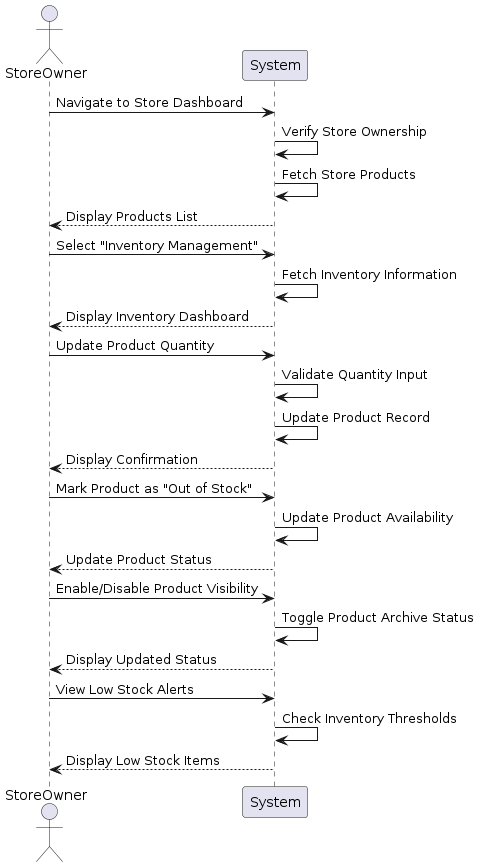

The diagram above was rendered by PlantUML. Its source (embedded in the PNG):
@startuml
actor StoreOwner
participant System

StoreOwner -> System: Navigate to Store Dashboard
System -> System: Verify Store Ownership
System -> System: Fetch Store Products
System --> StoreOwner: Display Products List

StoreOwner -> System: Select "Inventory Management"
System -> System: Fetch Inventory Information
System --> StoreOwner: Display Inventory Dashboard

StoreOwner -> System: Update Product Quantity
System -> System: Validate Quantity Input
System -> System: Update Product Record
System --> StoreOwner: Display Confirmation

StoreOwner -> System: Mark Product as "Out of Stock"
System -> System: Update Product Availability
System --> StoreOwner: Update Product Status

StoreOwner -> System: Enable/Disable Product Visibility
System -> System: Toggle Product Archive Status
System --> StoreOwner: Display Updated Status

StoreOwner -> System: View Low Stock Alerts
System -> System: Check Inventory Thresholds
System --> StoreOwner: Display Low Stock Items
@enduml